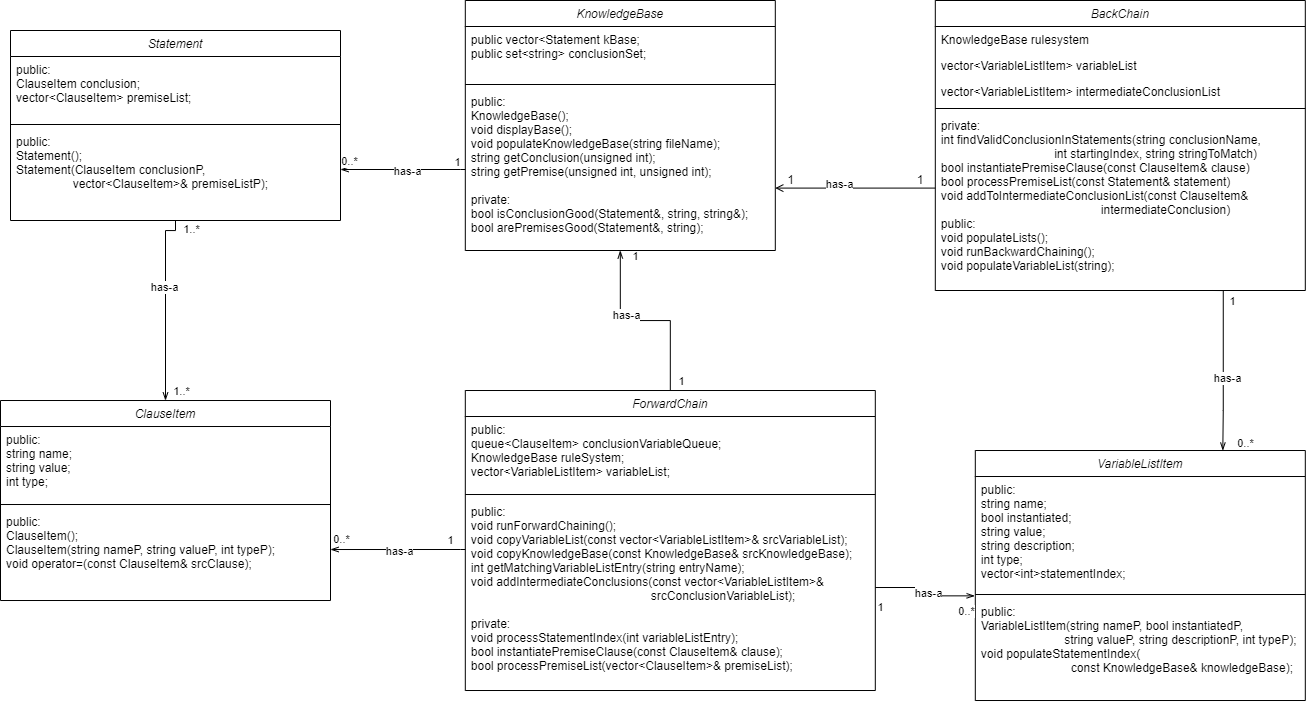

The diagram above was exported from draw.io. Its source (the exported page's mxGraphModel, read from the mxfile embedded in the PNG):
<mxGraphModel dx="1673" dy="2103" grid="1" gridSize="10" guides="1" tooltips="1" connect="1" arrows="1" fold="1" page="1" pageScale="1" pageWidth="827" pageHeight="1169" math="0" shadow="0">
  <root>
    <mxCell id="WIyWlLk6GJQsqaUBKTNV-0" />
    <mxCell id="WIyWlLk6GJQsqaUBKTNV-1" parent="WIyWlLk6GJQsqaUBKTNV-0" />
    <mxCell id="zkfFHV4jXpPFQw0GAbJ--0" value="BackChain" style="swimlane;fontStyle=2;align=center;verticalAlign=top;childLayout=stackLayout;horizontal=1;startSize=26;horizontalStack=0;resizeParent=1;resizeLast=0;collapsible=1;marginBottom=0;rounded=0;shadow=0;strokeWidth=1;" parent="WIyWlLk6GJQsqaUBKTNV-1" vertex="1">
      <mxGeometry x="974.81" y="-60" width="370" height="290" as="geometry">
        <mxRectangle x="230" y="140" width="160" height="26" as="alternateBounds" />
      </mxGeometry>
    </mxCell>
    <mxCell id="zkfFHV4jXpPFQw0GAbJ--1" value="KnowledgeBase rulesystem" style="text;align=left;verticalAlign=top;spacingLeft=4;spacingRight=4;overflow=hidden;rotatable=0;points=[[0,0.5],[1,0.5]];portConstraint=eastwest;" parent="zkfFHV4jXpPFQw0GAbJ--0" vertex="1">
      <mxGeometry y="26" width="370" height="26" as="geometry" />
    </mxCell>
    <mxCell id="zkfFHV4jXpPFQw0GAbJ--2" value="vector&lt;VariableListItem&gt; variableList" style="text;align=left;verticalAlign=top;spacingLeft=4;spacingRight=4;overflow=hidden;rotatable=0;points=[[0,0.5],[1,0.5]];portConstraint=eastwest;rounded=0;shadow=0;html=0;" parent="zkfFHV4jXpPFQw0GAbJ--0" vertex="1">
      <mxGeometry y="52" width="370" height="26" as="geometry" />
    </mxCell>
    <mxCell id="zkfFHV4jXpPFQw0GAbJ--3" value="vector&lt;VariableListItem&gt; intermediateConclusionList" style="text;align=left;verticalAlign=top;spacingLeft=4;spacingRight=4;overflow=hidden;rotatable=0;points=[[0,0.5],[1,0.5]];portConstraint=eastwest;rounded=0;shadow=0;html=0;" parent="zkfFHV4jXpPFQw0GAbJ--0" vertex="1">
      <mxGeometry y="78" width="370" height="26" as="geometry" />
    </mxCell>
    <mxCell id="zkfFHV4jXpPFQw0GAbJ--4" value="" style="line;html=1;strokeWidth=1;align=left;verticalAlign=middle;spacingTop=-1;spacingLeft=3;spacingRight=3;rotatable=0;labelPosition=right;points=[];portConstraint=eastwest;" parent="zkfFHV4jXpPFQw0GAbJ--0" vertex="1">
      <mxGeometry y="104" width="370" height="8" as="geometry" />
    </mxCell>
    <mxCell id="zkfFHV4jXpPFQw0GAbJ--5" value="private:&#10;int findValidConclusionInStatements(string conclusionName, &#10;                                  int startingIndex, string stringToMatch)&#10;bool instantiatePremiseClause(const ClauseItem&amp; clause)&#10;bool processPremiseList(const Statement&amp; statement)&#10;void addToIntermediateConclusionList(const ClauseItem&amp; &#10;                                                intermediateConclusion)&#10;public: &#10;void populateLists();&#10;void runBackwardChaining();&#10;void populateVariableList(string);&#10;" style="text;align=left;verticalAlign=top;spacingLeft=4;spacingRight=4;overflow=hidden;rotatable=0;points=[[0,0.5],[1,0.5]];portConstraint=eastwest;" parent="zkfFHV4jXpPFQw0GAbJ--0" vertex="1">
      <mxGeometry y="112" width="370" height="168" as="geometry" />
    </mxCell>
    <mxCell id="zkfFHV4jXpPFQw0GAbJ--26" value="" style="endArrow=open;shadow=0;strokeWidth=1;rounded=0;endFill=1;edgeStyle=elbowEdgeStyle;elbow=vertical;entryX=1;entryY=0.75;entryDx=0;entryDy=0;" parent="WIyWlLk6GJQsqaUBKTNV-1" source="zkfFHV4jXpPFQw0GAbJ--0" target="B9qCsgG29vbE9RQQ_20C-35" edge="1">
      <mxGeometry x="0.5" y="41" relative="1" as="geometry">
        <mxPoint x="344.81" y="192" as="sourcePoint" />
        <mxPoint x="501.81" y="148" as="targetPoint" />
        <mxPoint x="-40" y="32" as="offset" />
      </mxGeometry>
    </mxCell>
    <mxCell id="zkfFHV4jXpPFQw0GAbJ--27" value="1" style="resizable=0;align=left;verticalAlign=bottom;labelBackgroundColor=none;fontSize=12;" parent="zkfFHV4jXpPFQw0GAbJ--26" connectable="0" vertex="1">
      <mxGeometry x="-1" relative="1" as="geometry">
        <mxPoint x="-20" y="-0.20000000000000018" as="offset" />
      </mxGeometry>
    </mxCell>
    <mxCell id="zkfFHV4jXpPFQw0GAbJ--28" value="1" style="resizable=0;align=right;verticalAlign=bottom;labelBackgroundColor=none;fontSize=12;" parent="zkfFHV4jXpPFQw0GAbJ--26" connectable="0" vertex="1">
      <mxGeometry x="1" relative="1" as="geometry">
        <mxPoint x="20" y="-0.14000000000000057" as="offset" />
      </mxGeometry>
    </mxCell>
    <mxCell id="B9qCsgG29vbE9RQQ_20C-73" value="has-a" style="edgeLabel;html=1;align=center;verticalAlign=middle;resizable=0;points=[];" vertex="1" connectable="0" parent="zkfFHV4jXpPFQw0GAbJ--26">
      <mxGeometry x="0.2055" y="-4" relative="1" as="geometry">
        <mxPoint as="offset" />
      </mxGeometry>
    </mxCell>
    <mxCell id="B9qCsgG29vbE9RQQ_20C-7" value="ClauseItem" style="swimlane;fontStyle=2;align=center;verticalAlign=top;childLayout=stackLayout;horizontal=1;startSize=26;horizontalStack=0;resizeParent=1;resizeLast=0;collapsible=1;marginBottom=0;rounded=0;shadow=0;strokeWidth=1;" vertex="1" parent="WIyWlLk6GJQsqaUBKTNV-1">
      <mxGeometry x="40" y="340.01" width="330" height="200" as="geometry">
        <mxRectangle x="230" y="140" width="160" height="26" as="alternateBounds" />
      </mxGeometry>
    </mxCell>
    <mxCell id="B9qCsgG29vbE9RQQ_20C-8" value="public:&#10;string name;&#10;string value;&#10;int type;" style="text;align=left;verticalAlign=top;spacingLeft=4;spacingRight=4;overflow=hidden;rotatable=0;points=[[0,0.5],[1,0.5]];portConstraint=eastwest;" vertex="1" parent="B9qCsgG29vbE9RQQ_20C-7">
      <mxGeometry y="26" width="330" height="74" as="geometry" />
    </mxCell>
    <mxCell id="B9qCsgG29vbE9RQQ_20C-11" value="" style="line;html=1;strokeWidth=1;align=left;verticalAlign=middle;spacingTop=-1;spacingLeft=3;spacingRight=3;rotatable=0;labelPosition=right;points=[];portConstraint=eastwest;" vertex="1" parent="B9qCsgG29vbE9RQQ_20C-7">
      <mxGeometry y="100" width="330" height="8" as="geometry" />
    </mxCell>
    <mxCell id="B9qCsgG29vbE9RQQ_20C-12" value="public:&#10;ClauseItem();&#10;ClauseItem(string nameP, string valueP, int typeP);&#10;void operator=(const ClauseItem&amp; srcClause);" style="text;align=left;verticalAlign=top;spacingLeft=4;spacingRight=4;overflow=hidden;rotatable=0;points=[[0,0.5],[1,0.5]];portConstraint=eastwest;" vertex="1" parent="B9qCsgG29vbE9RQQ_20C-7">
      <mxGeometry y="108" width="330" height="82" as="geometry" />
    </mxCell>
    <mxCell id="B9qCsgG29vbE9RQQ_20C-44" style="edgeStyle=orthogonalEdgeStyle;rounded=0;orthogonalLoop=1;jettySize=auto;html=1;entryX=1;entryY=0.5;entryDx=0;entryDy=0;endArrow=openThin;endFill=0;" edge="1" parent="WIyWlLk6GJQsqaUBKTNV-1" source="B9qCsgG29vbE9RQQ_20C-14" target="B9qCsgG29vbE9RQQ_20C-12">
      <mxGeometry relative="1" as="geometry">
        <Array as="points">
          <mxPoint x="500" y="489.01" />
          <mxPoint x="500" y="489.01" />
        </Array>
      </mxGeometry>
    </mxCell>
    <mxCell id="B9qCsgG29vbE9RQQ_20C-59" value="1" style="edgeLabel;html=1;align=center;verticalAlign=middle;resizable=0;points=[];" vertex="1" connectable="0" parent="B9qCsgG29vbE9RQQ_20C-44">
      <mxGeometry x="-0.446" relative="1" as="geometry">
        <mxPoint x="22.33" y="-10" as="offset" />
      </mxGeometry>
    </mxCell>
    <mxCell id="B9qCsgG29vbE9RQQ_20C-60" value="0..*" style="edgeLabel;html=1;align=center;verticalAlign=middle;resizable=0;points=[];" vertex="1" connectable="0" parent="B9qCsgG29vbE9RQQ_20C-44">
      <mxGeometry x="0.7559" relative="1" as="geometry">
        <mxPoint x="-6" y="-11" as="offset" />
      </mxGeometry>
    </mxCell>
    <mxCell id="B9qCsgG29vbE9RQQ_20C-64" value="has-a" style="edgeLabel;html=1;align=center;verticalAlign=middle;resizable=0;points=[];" vertex="1" connectable="0" parent="B9qCsgG29vbE9RQQ_20C-44">
      <mxGeometry x="-0.2486" y="5" relative="1" as="geometry">
        <mxPoint x="-16.19" y="-4" as="offset" />
      </mxGeometry>
    </mxCell>
    <mxCell id="B9qCsgG29vbE9RQQ_20C-69" value="has-a" style="edgeStyle=orthogonalEdgeStyle;rounded=0;orthogonalLoop=1;jettySize=auto;html=1;exitX=0.5;exitY=0;exitDx=0;exitDy=0;entryX=0.5;entryY=1;entryDx=0;entryDy=0;endArrow=openThin;endFill=0;" edge="1" parent="WIyWlLk6GJQsqaUBKTNV-1" source="B9qCsgG29vbE9RQQ_20C-14" target="B9qCsgG29vbE9RQQ_20C-35">
      <mxGeometry x="0.2001" y="-5" relative="1" as="geometry">
        <mxPoint x="904.81" y="259" as="targetPoint" />
        <mxPoint as="offset" />
      </mxGeometry>
    </mxCell>
    <mxCell id="B9qCsgG29vbE9RQQ_20C-70" value="1" style="edgeLabel;html=1;align=center;verticalAlign=middle;resizable=0;points=[];" vertex="1" connectable="0" parent="B9qCsgG29vbE9RQQ_20C-69">
      <mxGeometry x="-0.8341" y="1" relative="1" as="geometry">
        <mxPoint x="11.190000000000001" y="5.85" as="offset" />
      </mxGeometry>
    </mxCell>
    <mxCell id="B9qCsgG29vbE9RQQ_20C-71" value="1" style="edgeLabel;html=1;align=center;verticalAlign=middle;resizable=0;points=[];" vertex="1" connectable="0" parent="B9qCsgG29vbE9RQQ_20C-69">
      <mxGeometry x="0.7714" y="3" relative="1" as="geometry">
        <mxPoint x="18" y="-16" as="offset" />
      </mxGeometry>
    </mxCell>
    <mxCell id="B9qCsgG29vbE9RQQ_20C-14" value="ForwardChain" style="swimlane;fontStyle=2;align=center;verticalAlign=top;childLayout=stackLayout;horizontal=1;startSize=26;horizontalStack=0;resizeParent=1;resizeLast=0;collapsible=1;marginBottom=0;rounded=0;shadow=0;strokeWidth=1;" vertex="1" parent="WIyWlLk6GJQsqaUBKTNV-1">
      <mxGeometry x="504.81" y="330.01" width="410" height="300" as="geometry">
        <mxRectangle x="230" y="140" width="160" height="26" as="alternateBounds" />
      </mxGeometry>
    </mxCell>
    <mxCell id="B9qCsgG29vbE9RQQ_20C-15" value="public: &#10;queue&lt;ClauseItem&gt; conclusionVariableQueue;&#10;KnowledgeBase ruleSystem;&#10;vector&lt;VariableListItem&gt; variableList;  " style="text;align=left;verticalAlign=top;spacingLeft=4;spacingRight=4;overflow=hidden;rotatable=0;points=[[0,0.5],[1,0.5]];portConstraint=eastwest;" vertex="1" parent="B9qCsgG29vbE9RQQ_20C-14">
      <mxGeometry y="26" width="410" height="74" as="geometry" />
    </mxCell>
    <mxCell id="B9qCsgG29vbE9RQQ_20C-18" value="" style="line;html=1;strokeWidth=1;align=left;verticalAlign=middle;spacingTop=-1;spacingLeft=3;spacingRight=3;rotatable=0;labelPosition=right;points=[];portConstraint=eastwest;" vertex="1" parent="B9qCsgG29vbE9RQQ_20C-14">
      <mxGeometry y="100" width="410" height="8" as="geometry" />
    </mxCell>
    <mxCell id="B9qCsgG29vbE9RQQ_20C-19" value="public: &#10;void runForwardChaining();&#10;void copyVariableList(const vector&lt;VariableListItem&gt;&amp; srcVariableList);&#10;void copyKnowledgeBase(const KnowledgeBase&amp; srcKnowledgeBase);&#10;int getMatchingVariableListEntry(string entryName);&#10;void addIntermediateConclusions(const vector&lt;VariableListItem&gt;&amp; &#10;                                                      srcConclusionVariableList);&#10;&#10;private:&#10;void processStatementIndex(int variableListEntry);&#10;bool instantiatePremiseClause(const ClauseItem&amp; clause);&#10;bool processPremiseList(vector&lt;ClauseItem&gt;&amp; premiseList);" style="text;align=left;verticalAlign=top;spacingLeft=4;spacingRight=4;overflow=hidden;rotatable=0;points=[[0,0.5],[1,0.5]];portConstraint=eastwest;" vertex="1" parent="B9qCsgG29vbE9RQQ_20C-14">
      <mxGeometry y="108" width="410" height="178" as="geometry" />
    </mxCell>
    <mxCell id="B9qCsgG29vbE9RQQ_20C-75" style="edgeStyle=orthogonalEdgeStyle;rounded=0;orthogonalLoop=1;jettySize=auto;html=1;exitX=0.5;exitY=1;exitDx=0;exitDy=0;entryX=0.5;entryY=0;entryDx=0;entryDy=0;endArrow=openThin;endFill=0;" edge="1" parent="WIyWlLk6GJQsqaUBKTNV-1" source="B9qCsgG29vbE9RQQ_20C-21" target="B9qCsgG29vbE9RQQ_20C-7">
      <mxGeometry relative="1" as="geometry">
        <Array as="points">
          <mxPoint x="205" y="170" />
        </Array>
      </mxGeometry>
    </mxCell>
    <mxCell id="B9qCsgG29vbE9RQQ_20C-76" value="has-a" style="edgeLabel;html=1;align=center;verticalAlign=middle;resizable=0;points=[];" vertex="1" connectable="0" parent="B9qCsgG29vbE9RQQ_20C-75">
      <mxGeometry x="-0.1894" y="-2" relative="1" as="geometry">
        <mxPoint as="offset" />
      </mxGeometry>
    </mxCell>
    <mxCell id="B9qCsgG29vbE9RQQ_20C-77" value="1..*" style="edgeLabel;html=1;align=center;verticalAlign=middle;resizable=0;points=[];" vertex="1" connectable="0" parent="B9qCsgG29vbE9RQQ_20C-75">
      <mxGeometry x="-0.9586" relative="1" as="geometry">
        <mxPoint x="15" y="4.76" as="offset" />
      </mxGeometry>
    </mxCell>
    <mxCell id="B9qCsgG29vbE9RQQ_20C-78" value="1..*" style="edgeLabel;html=1;align=center;verticalAlign=middle;resizable=0;points=[];" vertex="1" connectable="0" parent="B9qCsgG29vbE9RQQ_20C-75">
      <mxGeometry x="0.807" relative="1" as="geometry">
        <mxPoint x="15" y="8.4" as="offset" />
      </mxGeometry>
    </mxCell>
    <mxCell id="B9qCsgG29vbE9RQQ_20C-21" value="Statement" style="swimlane;fontStyle=2;align=center;verticalAlign=top;childLayout=stackLayout;horizontal=1;startSize=26;horizontalStack=0;resizeParent=1;resizeLast=0;collapsible=1;marginBottom=0;rounded=0;shadow=0;strokeWidth=1;" vertex="1" parent="WIyWlLk6GJQsqaUBKTNV-1">
      <mxGeometry x="50" y="-30" width="330" height="190" as="geometry">
        <mxRectangle x="230" y="140" width="160" height="26" as="alternateBounds" />
      </mxGeometry>
    </mxCell>
    <mxCell id="B9qCsgG29vbE9RQQ_20C-22" value="public:&#10;ClauseItem conclusion;&#10;vector&lt;ClauseItem&gt; premiseList;" style="text;align=left;verticalAlign=top;spacingLeft=4;spacingRight=4;overflow=hidden;rotatable=0;points=[[0,0.5],[1,0.5]];portConstraint=eastwest;" vertex="1" parent="B9qCsgG29vbE9RQQ_20C-21">
      <mxGeometry y="26" width="330" height="64" as="geometry" />
    </mxCell>
    <mxCell id="B9qCsgG29vbE9RQQ_20C-25" value="" style="line;html=1;strokeWidth=1;align=left;verticalAlign=middle;spacingTop=-1;spacingLeft=3;spacingRight=3;rotatable=0;labelPosition=right;points=[];portConstraint=eastwest;" vertex="1" parent="B9qCsgG29vbE9RQQ_20C-21">
      <mxGeometry y="90" width="330" height="8" as="geometry" />
    </mxCell>
    <mxCell id="B9qCsgG29vbE9RQQ_20C-26" value="public:&#10;Statement();&#10;Statement(ClauseItem conclusionP, &#10;                 vector&lt;ClauseItem&gt;&amp; premiseListP);" style="text;align=left;verticalAlign=top;spacingLeft=4;spacingRight=4;overflow=hidden;rotatable=0;points=[[0,0.5],[1,0.5]];portConstraint=eastwest;" vertex="1" parent="B9qCsgG29vbE9RQQ_20C-21">
      <mxGeometry y="98" width="330" height="82" as="geometry" />
    </mxCell>
    <mxCell id="B9qCsgG29vbE9RQQ_20C-28" value="VariableListItem" style="swimlane;fontStyle=2;align=center;verticalAlign=top;childLayout=stackLayout;horizontal=1;startSize=26;horizontalStack=0;resizeParent=1;resizeLast=0;collapsible=1;marginBottom=0;rounded=0;shadow=0;strokeWidth=1;" vertex="1" parent="WIyWlLk6GJQsqaUBKTNV-1">
      <mxGeometry x="1014.81" y="390.01" width="330" height="250" as="geometry">
        <mxRectangle x="230" y="140" width="160" height="26" as="alternateBounds" />
      </mxGeometry>
    </mxCell>
    <mxCell id="B9qCsgG29vbE9RQQ_20C-29" value="public: &#10;string name;&#10;bool instantiated;&#10;string value;&#10;string description;&#10;int type;&#10;vector&lt;int&gt;statementIndex;" style="text;align=left;verticalAlign=top;spacingLeft=4;spacingRight=4;overflow=hidden;rotatable=0;points=[[0,0.5],[1,0.5]];portConstraint=eastwest;" vertex="1" parent="B9qCsgG29vbE9RQQ_20C-28">
      <mxGeometry y="26" width="330" height="114" as="geometry" />
    </mxCell>
    <mxCell id="B9qCsgG29vbE9RQQ_20C-32" value="" style="line;html=1;strokeWidth=1;align=left;verticalAlign=middle;spacingTop=-1;spacingLeft=3;spacingRight=3;rotatable=0;labelPosition=right;points=[];portConstraint=eastwest;" vertex="1" parent="B9qCsgG29vbE9RQQ_20C-28">
      <mxGeometry y="140" width="330" height="8" as="geometry" />
    </mxCell>
    <mxCell id="B9qCsgG29vbE9RQQ_20C-33" value="public: &#10;VariableListItem(string nameP, bool instantiatedP, &#10;                         string valueP, string descriptionP, int typeP);&#10;void populateStatementIndex(&#10;                           const KnowledgeBase&amp; knowledgeBase);" style="text;align=left;verticalAlign=top;spacingLeft=4;spacingRight=4;overflow=hidden;rotatable=0;points=[[0,0.5],[1,0.5]];portConstraint=eastwest;" vertex="1" parent="B9qCsgG29vbE9RQQ_20C-28">
      <mxGeometry y="148" width="330" height="102" as="geometry" />
    </mxCell>
    <mxCell id="B9qCsgG29vbE9RQQ_20C-46" style="edgeStyle=orthogonalEdgeStyle;rounded=0;orthogonalLoop=1;jettySize=auto;html=1;entryX=1;entryY=0.5;entryDx=0;entryDy=0;endArrow=openThin;endFill=0;" edge="1" parent="WIyWlLk6GJQsqaUBKTNV-1" source="B9qCsgG29vbE9RQQ_20C-35" target="B9qCsgG29vbE9RQQ_20C-26">
      <mxGeometry relative="1" as="geometry">
        <Array as="points">
          <mxPoint x="500" y="109" />
          <mxPoint x="500" y="109" />
        </Array>
      </mxGeometry>
    </mxCell>
    <mxCell id="B9qCsgG29vbE9RQQ_20C-49" value="has-a" style="edgeLabel;html=1;align=center;verticalAlign=middle;resizable=0;points=[];" vertex="1" connectable="0" parent="B9qCsgG29vbE9RQQ_20C-46">
      <mxGeometry x="-0.3486" y="-2" relative="1" as="geometry">
        <mxPoint x="-17.59" y="3" as="offset" />
      </mxGeometry>
    </mxCell>
    <mxCell id="B9qCsgG29vbE9RQQ_20C-50" value="1" style="edgeLabel;html=1;align=center;verticalAlign=middle;resizable=0;points=[];" vertex="1" connectable="0" parent="B9qCsgG29vbE9RQQ_20C-46">
      <mxGeometry x="-0.9497" relative="1" as="geometry">
        <mxPoint x="-5" y="-8" as="offset" />
      </mxGeometry>
    </mxCell>
    <mxCell id="B9qCsgG29vbE9RQQ_20C-51" value="0..*" style="edgeLabel;html=1;align=center;verticalAlign=middle;resizable=0;points=[];" vertex="1" connectable="0" parent="B9qCsgG29vbE9RQQ_20C-46">
      <mxGeometry x="0.9223" y="-1" relative="1" as="geometry">
        <mxPoint x="3.789999999999999" y="-8" as="offset" />
      </mxGeometry>
    </mxCell>
    <mxCell id="B9qCsgG29vbE9RQQ_20C-35" value="KnowledgeBase" style="swimlane;fontStyle=2;align=center;verticalAlign=top;childLayout=stackLayout;horizontal=1;startSize=26;horizontalStack=0;resizeParent=1;resizeLast=0;collapsible=1;marginBottom=0;rounded=0;shadow=0;strokeWidth=1;" vertex="1" parent="WIyWlLk6GJQsqaUBKTNV-1">
      <mxGeometry x="504.81" y="-60" width="310" height="250" as="geometry">
        <mxRectangle x="230" y="140" width="160" height="26" as="alternateBounds" />
      </mxGeometry>
    </mxCell>
    <mxCell id="B9qCsgG29vbE9RQQ_20C-36" value="public vector&lt;Statement kBase;&#10;public set&lt;string&gt; conclusionSet;" style="text;align=left;verticalAlign=top;spacingLeft=4;spacingRight=4;overflow=hidden;rotatable=0;points=[[0,0.5],[1,0.5]];portConstraint=eastwest;" vertex="1" parent="B9qCsgG29vbE9RQQ_20C-35">
      <mxGeometry y="26" width="310" height="54" as="geometry" />
    </mxCell>
    <mxCell id="B9qCsgG29vbE9RQQ_20C-39" value="" style="line;html=1;strokeWidth=1;align=left;verticalAlign=middle;spacingTop=-1;spacingLeft=3;spacingRight=3;rotatable=0;labelPosition=right;points=[];portConstraint=eastwest;" vertex="1" parent="B9qCsgG29vbE9RQQ_20C-35">
      <mxGeometry y="80" width="310" height="8" as="geometry" />
    </mxCell>
    <mxCell id="B9qCsgG29vbE9RQQ_20C-40" value="public:&#10;KnowledgeBase();  &#10;void displayBase();  &#10;void populateKnowledgeBase(string fileName);&#10;string getConclusion(unsigned int);  &#10;string getPremise(unsigned int, unsigned int);&#10;&#10;private:&#10;bool isConclusionGood(Statement&amp;, string, string&amp;);&#10;bool arePremisesGood(Statement&amp;, string);" style="text;align=left;verticalAlign=top;spacingLeft=4;spacingRight=4;overflow=hidden;rotatable=0;points=[[0,0.5],[1,0.5]];portConstraint=eastwest;" vertex="1" parent="B9qCsgG29vbE9RQQ_20C-35">
      <mxGeometry y="88" width="310" height="162" as="geometry" />
    </mxCell>
    <mxCell id="B9qCsgG29vbE9RQQ_20C-42" style="edgeStyle=orthogonalEdgeStyle;rounded=0;orthogonalLoop=1;jettySize=auto;html=1;exitX=1;exitY=0.5;exitDx=0;exitDy=0;entryX=-0.002;entryY=-0.026;entryDx=0;entryDy=0;entryPerimeter=0;endArrow=openThin;endFill=0;" edge="1" parent="WIyWlLk6GJQsqaUBKTNV-1" source="B9qCsgG29vbE9RQQ_20C-19" target="B9qCsgG29vbE9RQQ_20C-33">
      <mxGeometry relative="1" as="geometry" />
    </mxCell>
    <mxCell id="B9qCsgG29vbE9RQQ_20C-61" value="1" style="edgeLabel;html=1;align=center;verticalAlign=middle;resizable=0;points=[];" vertex="1" connectable="0" parent="B9qCsgG29vbE9RQQ_20C-42">
      <mxGeometry x="-0.3506" y="-1" relative="1" as="geometry">
        <mxPoint x="-31.000000000000007" y="18.83" as="offset" />
      </mxGeometry>
    </mxCell>
    <mxCell id="B9qCsgG29vbE9RQQ_20C-62" value="0..*" style="edgeLabel;html=1;align=center;verticalAlign=middle;resizable=0;points=[];" vertex="1" connectable="0" parent="B9qCsgG29vbE9RQQ_20C-42">
      <mxGeometry x="0.6742" y="-1" relative="1" as="geometry">
        <mxPoint x="8.290000000000001" y="13.669999999999998" as="offset" />
      </mxGeometry>
    </mxCell>
    <mxCell id="B9qCsgG29vbE9RQQ_20C-65" value="has-a" style="edgeLabel;html=1;align=center;verticalAlign=middle;resizable=0;points=[];" vertex="1" connectable="0" parent="B9qCsgG29vbE9RQQ_20C-42">
      <mxGeometry x="0.0226" y="3" relative="1" as="geometry">
        <mxPoint as="offset" />
      </mxGeometry>
    </mxCell>
    <mxCell id="B9qCsgG29vbE9RQQ_20C-66" style="edgeStyle=orthogonalEdgeStyle;rounded=0;orthogonalLoop=1;jettySize=auto;html=1;exitX=0.75;exitY=1;exitDx=0;exitDy=0;entryX=0.75;entryY=0;entryDx=0;entryDy=0;endArrow=openThin;endFill=0;" edge="1" parent="WIyWlLk6GJQsqaUBKTNV-1" source="zkfFHV4jXpPFQw0GAbJ--0" target="B9qCsgG29vbE9RQQ_20C-28">
      <mxGeometry relative="1" as="geometry">
        <Array as="points">
          <mxPoint x="1262.81" y="230" />
          <mxPoint x="1262.81" y="350" />
          <mxPoint x="1262.81" y="350" />
        </Array>
      </mxGeometry>
    </mxCell>
    <mxCell id="B9qCsgG29vbE9RQQ_20C-67" value="1" style="edgeLabel;html=1;align=center;verticalAlign=middle;resizable=0;points=[];" vertex="1" connectable="0" parent="B9qCsgG29vbE9RQQ_20C-66">
      <mxGeometry x="-0.9279" y="-2" relative="1" as="geometry">
        <mxPoint x="13.360000000000001" y="7.98" as="offset" />
      </mxGeometry>
    </mxCell>
    <mxCell id="B9qCsgG29vbE9RQQ_20C-68" value="0..*" style="edgeLabel;html=1;align=center;verticalAlign=middle;resizable=0;points=[];" vertex="1" connectable="0" parent="B9qCsgG29vbE9RQQ_20C-66">
      <mxGeometry x="0.9238" y="1" relative="1" as="geometry">
        <mxPoint x="21.5" y="-0.39000000000000057" as="offset" />
      </mxGeometry>
    </mxCell>
    <mxCell id="B9qCsgG29vbE9RQQ_20C-72" value="has-a" style="edgeLabel;html=1;align=center;verticalAlign=middle;resizable=0;points=[];" vertex="1" connectable="0" parent="B9qCsgG29vbE9RQQ_20C-66">
      <mxGeometry x="0.152" y="4" relative="1" as="geometry">
        <mxPoint as="offset" />
      </mxGeometry>
    </mxCell>
  </root>
</mxGraphModel>